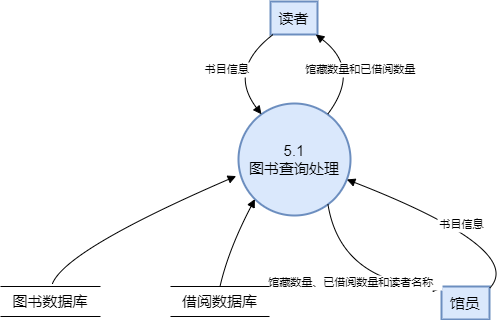

The diagram above was exported from draw.io. Its source (the exported page's mxGraphModel, read from the mxfile embedded in the PNG):
<mxGraphModel dx="1050" dy="541" grid="1" gridSize="10" guides="1" tooltips="1" connect="1" arrows="1" fold="1" page="1" pageScale="1" pageWidth="827" pageHeight="1169" math="0" shadow="0">
  <root>
    <mxCell id="0" />
    <mxCell id="1" parent="0" />
    <mxCell id="miRvoH6ltab_hS_Roe3h-109" value="读者" style="whiteSpace=wrap;strokeWidth=2;fontSize=15;fillColor=#dae8fc;strokeColor=#6c8ebf;" vertex="1" parent="1">
      <mxGeometry x="1070" y="20" width="47" height="33" as="geometry" />
    </mxCell>
    <mxCell id="miRvoH6ltab_hS_Roe3h-110" value="5.1&#10;图书查询处理" style="ellipse;aspect=fixed;strokeWidth=2;whiteSpace=wrap;fontSize=15;fillColor=#dae8fc;strokeColor=#6c8ebf;" vertex="1" parent="1">
      <mxGeometry x="1038" y="122" width="112" height="112" as="geometry" />
    </mxCell>
    <mxCell id="miRvoH6ltab_hS_Roe3h-113" value="馆员" style="whiteSpace=wrap;strokeWidth=2;fontSize=15;fillColor=#dae8fc;strokeColor=#6c8ebf;" vertex="1" parent="1">
      <mxGeometry x="1241" y="305" width="48" height="33" as="geometry" />
    </mxCell>
    <mxCell id="miRvoH6ltab_hS_Roe3h-114" value="书目信息" style="curved=1;startArrow=none;endArrow=block;exitX=0.044657763714325185;exitY=1.0121212583599668;entryX=0.13062416269981852;entryY=-0.0017857040677751815;rounded=0;" edge="1" parent="1" source="miRvoH6ltab_hS_Roe3h-109" target="miRvoH6ltab_hS_Roe3h-110">
      <mxGeometry relative="1" as="geometry">
        <Array as="points">
          <mxPoint x="1027" y="88" />
        </Array>
      </mxGeometry>
    </mxCell>
    <mxCell id="miRvoH6ltab_hS_Roe3h-115" value="馆藏数量和已借阅数量" style="curved=1;startArrow=none;endArrow=block;exitX=0.8684829256616489;exitY=-0.0017857040677751815;entryX=0.974491042593853;entryY=1.0121212583599668;rounded=0;" edge="1" parent="1" source="miRvoH6ltab_hS_Roe3h-110" target="miRvoH6ltab_hS_Roe3h-109">
      <mxGeometry relative="1" as="geometry">
        <Array as="points">
          <mxPoint x="1161" y="88" />
        </Array>
      </mxGeometry>
    </mxCell>
    <mxCell id="miRvoH6ltab_hS_Roe3h-116" value="" style="curved=1;startArrow=none;endArrow=block;exitX=0.375;exitY=0;entryX=-0.021;entryY=0.648;rounded=0;exitDx=0;exitDy=0;entryDx=0;entryDy=0;entryPerimeter=0;" edge="1" parent="1" target="miRvoH6ltab_hS_Roe3h-110">
      <mxGeometry relative="1" as="geometry">
        <Array as="points">
          <mxPoint x="866" y="268" />
        </Array>
        <mxPoint x="852" y="302" as="sourcePoint" />
      </mxGeometry>
    </mxCell>
    <mxCell id="miRvoH6ltab_hS_Roe3h-117" value="" style="curved=1;startArrow=none;endArrow=block;exitX=0;exitY=0.5;entryX=0;entryY=1;rounded=0;exitDx=0;exitDy=0;entryDx=0;entryDy=0;" edge="1" parent="1" source="0r9qRYzrkC-LHII2ZRyF-1" target="miRvoH6ltab_hS_Roe3h-110">
      <mxGeometry relative="1" as="geometry">
        <Array as="points">
          <mxPoint x="1028" y="268" />
        </Array>
        <mxPoint x="1028" y="318.5" as="targetPoint" />
      </mxGeometry>
    </mxCell>
    <mxCell id="miRvoH6ltab_hS_Roe3h-118" value="书目信息" style="curved=1;startArrow=none;endArrow=block;exitX=0.996875007947286;exitY=0.05976609346356898;entryX=0.9986607006617955;entryY=0.6914905123451075;rounded=0;" edge="1" parent="1" source="miRvoH6ltab_hS_Roe3h-113" target="miRvoH6ltab_hS_Roe3h-110">
      <mxGeometry x="-0.0021" relative="1" as="geometry">
        <Array as="points">
          <mxPoint x="1326" y="268" />
        </Array>
        <mxPoint as="offset" />
      </mxGeometry>
    </mxCell>
    <mxCell id="miRvoH6ltab_hS_Roe3h-119" value="馆藏数量、已借阅数量和读者名称" style="curved=1;startArrow=none;endArrow=block;exitX=0.8673750254329526;exitY=0.9964286088943481;entryX=0.001041690508524577;entryY=0.05976609346356898;rounded=0;" edge="1" parent="1" source="miRvoH6ltab_hS_Roe3h-110" target="miRvoH6ltab_hS_Roe3h-113">
      <mxGeometry x="-0.0056" relative="1" as="geometry">
        <Array as="points">
          <mxPoint x="1140" y="300" />
        </Array>
        <mxPoint as="offset" />
      </mxGeometry>
    </mxCell>
    <mxCell id="miRvoH6ltab_hS_Roe3h-125" value="书目信息" style="curved=1;startArrow=none;endArrow=block;exitX=0.044657763714325185;exitY=1.0121212583599668;entryX=0.13062416269981852;entryY=-0.0017857040677751815;rounded=0;" edge="1" parent="1" target="miRvoH6ltab_hS_Roe3h-121">
      <mxGeometry relative="1" as="geometry">
        <Array as="points">
          <mxPoint x="1027" y="88" />
        </Array>
        <mxPoint x="1345.605451339823" y="73" as="sourcePoint" />
      </mxGeometry>
    </mxCell>
    <mxCell id="miRvoH6ltab_hS_Roe3h-126" value="馆藏数量和已借阅数量" style="curved=1;startArrow=none;endArrow=block;exitX=0.8684829256616489;exitY=-0.0017857040677751815;entryX=0.974491042593853;entryY=1.0121212583599668;rounded=0;" edge="1" parent="1" source="miRvoH6ltab_hS_Roe3h-121">
      <mxGeometry relative="1" as="geometry">
        <Array as="points">
          <mxPoint x="1161" y="88" />
        </Array>
        <mxPoint x="1388.2732408466395" y="73" as="targetPoint" />
      </mxGeometry>
    </mxCell>
    <mxCell id="miRvoH6ltab_hS_Roe3h-127" value="" style="curved=1;startArrow=none;endArrow=block;exitX=0.000446387699672154;exitY=0.6944698775169612;entryX=0.49866070066179546;entryY=1.1559688683712122e-7;rounded=0;" edge="1" parent="1" target="miRvoH6ltab_hS_Roe3h-122">
      <mxGeometry relative="1" as="geometry">
        <Array as="points">
          <mxPoint x="866" y="268" />
        </Array>
        <mxPoint x="1653.6837703739584" y="235.97528767539757" as="sourcePoint" />
      </mxGeometry>
    </mxCell>
    <mxCell id="miRvoH6ltab_hS_Roe3h-128" value="" style="curved=1;startArrow=none;endArrow=block;exitX=0.131732062928515;exitY=0.9964286088943481;entryX=0.49598210198538645;entryY=1.1559688683712122e-7;rounded=0;" edge="1" parent="1" target="miRvoH6ltab_hS_Roe3h-123">
      <mxGeometry relative="1" as="geometry">
        <Array as="points">
          <mxPoint x="1028" y="268" />
        </Array>
        <mxPoint x="1672.5307544865527" y="260.897768371698" as="sourcePoint" />
      </mxGeometry>
    </mxCell>
    <mxCell id="miRvoH6ltab_hS_Roe3h-130" value="馆藏数量、已借阅数量和读者名称" style="curved=1;startArrow=none;endArrow=block;exitX=0.8673750254329526;exitY=0.9964286088943481;entryX=0.001041690508524577;entryY=0.05976609346356898;rounded=0;" edge="1" parent="1" target="miRvoH6ltab_hS_Roe3h-124">
      <mxGeometry relative="1" as="geometry">
        <Array as="points">
          <mxPoint x="1160" y="268" />
        </Array>
        <mxPoint x="1739.4692455134468" y="260.89776837169666" as="sourcePoint" />
      </mxGeometry>
    </mxCell>
    <mxCell id="0r9qRYzrkC-LHII2ZRyF-1" value="&lt;div style=&quot;text-align: left;&quot;&gt;&lt;font style=&quot;font-size: 15px;&quot;&gt;借阅数据库&lt;/font&gt;&lt;br&gt;&lt;/div&gt;" style="shape=partialRectangle;whiteSpace=wrap;html=1;top=0;bottom=0;fillColor=none;direction=south;" vertex="1" parent="1">
      <mxGeometry x="970" y="305" width="99" height="30" as="geometry" />
    </mxCell>
    <mxCell id="jzvxn3vmanquiPMr-jrx-1" value="&lt;div style=&quot;text-align: left;&quot;&gt;&lt;font style=&quot;font-size: 15px;&quot;&gt;图书数据库&lt;/font&gt;&lt;br&gt;&lt;/div&gt;" style="shape=partialRectangle;whiteSpace=wrap;html=1;top=0;bottom=0;fillColor=none;direction=south;" vertex="1" parent="1">
      <mxGeometry x="800" y="305" width="100" height="30" as="geometry" />
    </mxCell>
  </root>
</mxGraphModel>